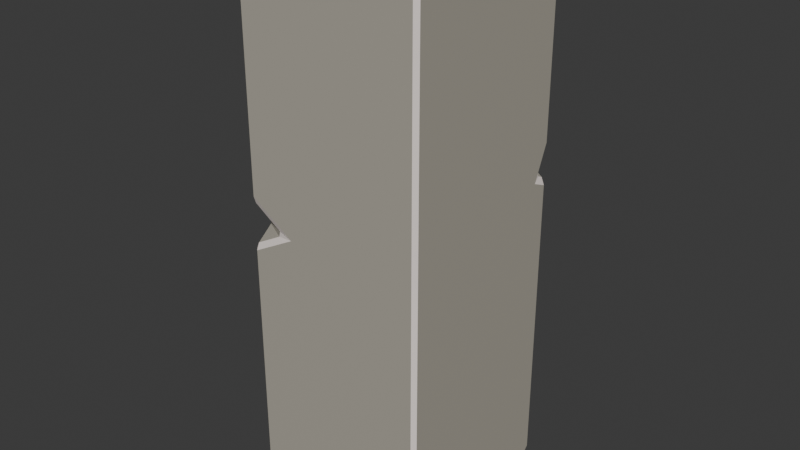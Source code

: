 # Source: sr2x6.blend  (saved by Blender 4.3.34; exported with 4.5.12 LTS)
import bpy
from mathutils import Matrix  # noqa: F401  (used for matrix-valued properties, if any)

bpy.ops.wm.read_factory_settings(use_empty=True)
scene = bpy.context.scene
scene.name = 'Scene'

# ---- collections
col_collection = bpy.data.collections.new('Collection'); scene.collection.children.link(col_collection)

# ---- materials (node trees are filled in below, after node groups)
mat_rock_material_004 = bpy.data.materials.new('rock_material.004')
mat_edges_004 = bpy.data.materials.new('edges.004')

# ---- material node trees
mat_rock_material_004.use_nodes = True; mat_rock_material_004.node_tree.nodes.clear()
_N = mat_rock_material_004.node_tree.nodes; _L = mat_rock_material_004.node_tree.links
n0 = _N.new('ShaderNodeBsdfPrincipled'); n0.name = 'Principled BSDF'; n0.location = (10, 300)
n0.inputs[0].default_value = (0.4371, 0.4087, 0.3452, 1.0)
n1 = _N.new('ShaderNodeOutputMaterial'); n1.name = 'Material Output'; n1.location = (300, 300)
_L.new(n0.outputs[0], n1.inputs[0])
n1.is_active_output = True
mat_edges_004.use_nodes = True; mat_edges_004.node_tree.nodes.clear()
_N = mat_edges_004.node_tree.nodes; _L = mat_edges_004.node_tree.links
n0 = _N.new('ShaderNodeBsdfPrincipled'); n0.name = 'Principled BSDF'; n0.location = (10, 300)
n0.inputs[0].default_value = (0.9131, 0.8199, 0.7715, 1.0)
n1 = _N.new('ShaderNodeOutputMaterial'); n1.name = 'Material Output'; n1.location = (300, 300)
_L.new(n0.outputs[0], n1.inputs[0])
n1.is_active_output = True

# ---- world
world_world = bpy.data.worlds.new('World'); scene.world = world_world
world_world.use_nodes = True; world_world.node_tree.nodes.clear()
_N = world_world.node_tree.nodes; _L = world_world.node_tree.links
n0 = _N.new('ShaderNodeOutputWorld'); n0.name = 'World Output'; n0.location = (300, 300)
n1 = _N.new('ShaderNodeBackground'); n1.name = 'Background'; n1.location = (10, 300)
n1.inputs[0].default_value = (0.05088, 0.05088, 0.05088, 1.0)
_L.new(n1.outputs[0], n0.inputs[0])
n0.is_active_output = True
world_world.color = (0.05088, 0.05088, 0.05088)
world_world.sun_shadow_jitter_overblur = 0.0

# ---- meshes
me_cube_016 = bpy.data.meshes.new('Cube.016')
me_cube_016.from_pydata([(1.0, 0.1215, 2.812), (-1.0, -0.1013, 2.891), (-1.0, -0.96, 5.96), (-0.96, -1.0, 5.96), (-0.96, -0.96, 6.0), (-0.96, 1.0, 5.96), (-1.0, 0.96, 5.96), (-0.96, 0.96, 6.0), (0.96, 1.0, 5.96), (0.96, 0.96, 6.0), (1.0, 0.96, 5.96), (-1.0, -0.001402, 0.04), (-0.96, 1.18e-07, 0.0), (0.96, 6.08e-08, 0.0), (1.0, 0.001728, 0.04), (-1.0, -0.2006, 5.725), (-0.977, -0.2215, 5.815), (-0.9734, -0.1702, 5.823), (-1.0, -0.4442, 5.96), (-0.96, -0.4351, 6.0), (-0.9699, -0.3562, 5.966), (-0.7323, -0.1475, 6.0), (-0.8534, -0.1386, 5.968), (-0.8493, -0.204, 5.966), (-1.0, 0.02635, 5.96), (-0.9653, -0.04989, 5.968), (-0.96, 0.03275, 6.0), (0.96, -0.05006, 6.0), (1.0, -0.04728, 5.96), (0.9664, 0.02586, 5.965), (0.9715, 0.2681, 5.701), (0.9664, 0.2039, 5.717), (1.0, 0.2401, 5.559), (1.0, 0.5622, 5.96), (0.96, 0.5501, 6.0), (0.9715, 0.4793, 5.964), (0.7769, 0.2338, 5.964), (0.6679, 0.1812, 6.0), (0.7826, 0.1715, 5.965), (1.0, -0.7472, 5.96), (0.96, -0.7472, 6.0), (0.9673, -0.8291, 5.967), (0.7472, -0.96, 6.0), (0.7472, -1.0, 5.96), (0.8291, -0.9673, 5.967), (1.0, -0.96, 5.747), (0.9673, -0.9673, 5.829), (0.96, -1.0, 5.747), (-1.0, -0.7919, 0.04), (-0.96, -0.7685, 0.0), (-0.96, -0.8367, 0.02828), (-1.0, -0.96, 0.2081), (-0.96, -0.9717, 0.1633), (-0.96, -1.0, 0.2315), (1.0, -0.96, 0.2081), (0.96, -1.0, 0.2315), (0.96, -0.9717, 0.1633), (0.96, -0.7685, 0.0), (1.0, -0.7919, 0.04), (0.96, -0.8367, 0.02828), (-1.0, 0.96, 0.2517), (-0.96, 1.0, 0.2517), (-0.9673, 0.9673, 0.1698), (-0.7483, 1.0, 0.04), (-0.7483, 0.96, 0.0), (-0.8302, 0.9673, 0.03266), (-1.0, 0.7483, 0.04), (-0.9673, 0.8302, 0.03266), (-0.96, 0.7483, 0.0), (0.7483, 0.96, 0.0), (0.7483, 1.0, 0.04), (0.8302, 0.9673, 0.03266), (0.96, 1.0, 0.2517), (1.0, 0.96, 0.2517), (0.9673, 0.9673, 0.1698), (0.96, 0.7483, 0.0), (0.9673, 0.8302, 0.03266), (1.0, 0.7483, 0.04), (0.96, -1.0, 2.98), (1.0, -0.96, 2.972), (-1.0, 0.96, 3.109), (-0.96, 1.0, 3.128), (-0.96, -1.0, 3.382), (-1.0, -0.96, 3.368), (-0.9631, -0.9723, 3.302), (-0.9633, -0.796, 3.013), (-0.9631, -0.7894, 3.073), (-1.0, -0.6859, 3.024), (-1.0, -0.96, 2.806), (-0.96, -1.0, 2.805), (-0.9633, -0.9672, 2.876), (-0.6748, -0.9672, 3.035), (-0.4863, -1.0, 3.065), (-0.655, -0.9723, 3.097), (1.0, 0.96, 3.381), (0.96, 1.0, 3.391), (0.9674, 0.9622, 3.458), (0.8394, 0.9769, 3.602), (0.887, 0.9622, 3.52), (0.7295, 1.0, 3.569), (0.96, 1.0, 3.868), (1.0, 0.96, 3.825), (0.9644, 0.9769, 3.764), (0.9644, 0.8828, 3.546), (1.0, 0.799, 3.45), (0.9674, 0.9017, 3.484)], [], [(16, 20, 23), (14, 0, 79, 54, 58), (1, 15, 24, 6, 80), (78, 47, 43, 3, 82, 92), (30, 35, 36), (85, 90, 91), (9, 7, 26, 21, 37, 34), (97, 102, 103), (29, 31, 38), (41, 44, 46), (11, 1, 80, 60, 66), (0, 32, 28, 39, 45, 79), (50, 59, 56, 52), (55, 78, 92, 89, 53), (62, 65, 67), (63, 61, 81, 99, 95, 72, 70), (84, 86, 93), (0, 104, 101, 10, 33, 32), (100, 99, 81, 5, 8), (48, 51, 88, 87, 1, 11), (12, 13, 57, 49), (71, 74, 76), (77, 73, 94, 104, 0, 14), (68, 64, 69, 75, 13, 12), (96, 98, 105), (27, 37, 21, 19, 4, 42, 40), (25, 17, 22), (2, 3, 4), (5, 6, 7), (8, 9, 10), (15, 16, 17), (18, 19, 20), (21, 22, 23), (24, 25, 26), (27, 28, 29), (30, 31, 32), (33, 34, 35), (36, 37, 38), (39, 40, 41), (42, 43, 44), (45, 46, 47), (48, 49, 50), (51, 52, 53), (54, 55, 56), (57, 58, 59), (60, 61, 62), (63, 64, 65), (66, 67, 68), (69, 70, 71), (72, 73, 74), (75, 76, 77), (82, 83, 84), (85, 86, 87), (88, 89, 90), (91, 92, 93), (94, 95, 96), (97, 98, 99), (100, 101, 102), (103, 104, 105), (7, 9, 8, 5), (30, 36, 38, 31), (24, 15, 17, 25), (15, 18, 20, 16), (19, 21, 23, 20), (21, 26, 25, 22), (6, 24, 26, 7), (16, 23, 22, 17), (4, 19, 18, 2), (37, 27, 29, 38), (28, 32, 31, 29), (32, 33, 35, 30), (34, 37, 36, 35), (33, 10, 9, 34), (45, 39, 41, 46), (40, 42, 44, 41), (43, 47, 46, 44), (27, 40, 39, 28), (42, 4, 3, 43), (51, 48, 50, 52), (49, 57, 59, 50), (58, 54, 56, 59), (55, 53, 52, 56), (12, 49, 48, 11), (79, 45, 47, 78), (14, 58, 57, 13), (66, 60, 62, 67), (61, 63, 65, 62), (64, 68, 67, 65), (75, 69, 71, 76), (70, 72, 74, 71), (73, 77, 76, 74), (68, 12, 11, 66), (81, 61, 60, 80), (69, 64, 63, 70), (77, 14, 13, 75), (54, 79, 78, 55), (5, 81, 80, 6), (97, 103, 105, 98), (85, 91, 93, 86), (92, 82, 84, 93), (83, 87, 86, 84), (87, 88, 90, 85), (89, 92, 91, 90), (82, 3, 2, 83), (88, 51, 53, 89), (104, 94, 96, 105), (95, 99, 98, 96), (99, 100, 102, 97), (101, 104, 103, 102), (72, 95, 94, 73), (100, 8, 10, 101), (1, 87, 83, 2, 18, 15)])
me_cube_016.polygons.foreach_set('material_index', [0, 0, 0, 0, 0, 0, 0, 0, 0, 0, 0, 0, 0, 0, 0, 0, 0, 0, 0, 0, 0, 0, 0, 0, 0, 0, 0, 1, 1, 1, 1, 1, 1, 1, 1, 1, 1, 1, 1, 1, 1, 1, 1, 1, 1, 1, 1, 1, 1, 1, 1, 1, 1, 1, 1, 1, 1, 1, 1, 1, 0, 1, 1, 1, 1, 1, 0, 1, 1, 1, 1, 1, 1, 1, 1, 1, 1, 1, 1, 1, 1, 1, 1, 1, 1, 1, 1, 1, 1, 1, 1, 1, 1, 1, 1, 1, 1, 0, 0, 1, 1, 1, 1, 1, 1, 1, 1, 1, 1, 1, 1, 0])
_uv = me_cube_016.uv_layers.new(name='UVMap')
_uv.uv.foreach_set('vector', [0.6414, 0.1556, 0.6552, 0.1568, 0.7817, 0.4818, 0.3767, 0.6248, 0.4922, 0.6098, 0.4988, 0.745, 0.3837, 0.745, 0.3767, 0.724, 0.4954, 0.1123, 0.6135, 0.09992, 0.6233, 0.1283, 0.6233, 0.245, 0.5046, 0.245, 0.4992, 0.755, 0.6145, 0.755, 0.6233, 0.7816, 0.6233, 0.995, 0.5159, 0.995, 0.5027, 0.9358, 0.6161, 0.5915, 0.6271, 0.5651, 0.6514, 0.5958, 0.5005, 0.105, 0.4948, 0.08363, 0.5014, 0.7079, 0.63, 0.505, 0.87, 0.505, 0.87, 0.6209, 0.8415, 0.6434, 0.6665, 0.6024, 0.63, 0.5562, 0.5251, 0.4828, 0.5318, 0.4984, 0.5227, 0.5102, 0.6277, 0.6218, 0.6174, 0.5995, 0.6507, 0.6036, 0.6277, 0.7286, 0.645, 0.7459, 0.622, 0.7459, 0.3767, 0.1248, 0.4954, 0.1123, 0.5046, 0.245, 0.3855, 0.245, 0.3767, 0.2185, 0.4922, 0.6098, 0.6066, 0.595, 0.6233, 0.6309, 0.6233, 0.7184, 0.6145, 0.745, 0.4988, 0.745, 0.13, 0.7296, 0.37, 0.7296, 0.37, 0.7465, 0.13, 0.7465, 0.3846, 0.755, 0.4992, 0.755, 0.5027, 0.9358, 0.4919, 0.995, 0.3846, 0.995, 0.3473, 0.2929, 0.3416, 0.31, 0.1958, 0.4558, 0.3767, 0.2815, 0.3855, 0.255, 0.5053, 0.255, 0.5237, 0.4662, 0.5163, 0.495, 0.3855, 0.495, 0.3767, 0.4685, 0.5126, 0.8921, 0.503, 0.2097, 0.504, 0.8536, 0.4922, 0.6098, 0.5188, 0.5251, 0.5344, 0.505, 0.6233, 0.505, 0.6233, 0.5547, 0.6066, 0.595, 0.5362, 0.495, 0.5237, 0.4662, 0.5053, 0.255, 0.6233, 0.255, 0.6233, 0.495, 0.3767, 0.02601, 0.3837, 0.005, 0.4919, 0.005, 0.501, 0.03927, 0.4954, 0.1123, 0.3767, 0.1248, 0.13, 0.625, 0.37, 0.625, 0.37, 0.7211, 0.13, 0.7211, 0.3551, 0.5041, 0.378, 0.5041, 0.3723, 0.5212, 0.3767, 0.5315, 0.3855, 0.505, 0.5159, 0.505, 0.5188, 0.5251, 0.4922, 0.6098, 0.3767, 0.6248, 0.13, 0.5315, 0.1565, 0.505, 0.3435, 0.505, 0.37, 0.5315, 0.37, 0.625, 0.13, 0.625, 0.5191, 0.5007, 0.5217, 0.4906, 0.5202, 0.5082, 0.63, 0.6313, 0.6665, 0.6024, 0.8415, 0.6434, 0.87, 0.6794, 0.87, 0.745, 0.6566, 0.745, 0.63, 0.7184, 0.8329, 0.5509, 0.6709, 0.2169, 0.8189, 0.562, 0.6233, 0.005, 0.6233, 0.0, 0.625, 0.005, 0.6233, 0.25, 0.6233, 0.245, 0.625, 0.245, 0.6233, 0.5, 0.625, 0.505, 0.6233, 0.505, 0.6135, 0.09992, 0.6167, 0.09556, 0.6158, 0.09837, 0.6233, 0.06947, 0.625, 0.07062, 0.6228, 0.07818, 0.8484, 0.645, 0.799, 0.5291, 0.7817, 0.4818, 0.6233, 0.1283, 0.6231, 0.1205, 0.625, 0.1291, 0.63, 0.6313, 0.6233, 0.6309, 0.6277, 0.6218, 0.6161, 0.5915, 0.6174, 0.5995, 0.6066, 0.595, 0.6233, 0.5547, 0.63, 0.5562, 0.6271, 0.5651, 0.6514, 0.5958, 0.6665, 0.6024, 0.6507, 0.6036, 0.6233, 0.7184, 0.63, 0.7184, 0.6277, 0.7286, 0.625, 0.7816, 0.6233, 0.7816, 0.623, 0.7734, 0.6145, 0.745, 0.6172, 0.7439, 0.6145, 0.75, 0.125, 0.724, 0.13, 0.7211, 0.13, 0.7261, 0.125, 0.7485, 0.13, 0.7465, 0.13, 0.75, 0.375, 0.7485, 0.37, 0.75, 0.37, 0.7465, 0.37, 0.7211, 0.375, 0.724, 0.37, 0.7261, 0.3718, 0.2639, 0.3843, 0.2515, 0.3473, 0.2929, 0.1565, 0.5, 0.1565, 0.505, 0.1483, 0.5061, 0.125, 0.5315, 0.1311, 0.5233, 0.13, 0.5315, 0.3435, 0.505, 0.3435, 0.5, 0.3517, 0.5061, 0.3828, 0.5, 0.3843, 0.5015, 0.378, 0.5041, 0.37, 0.5315, 0.3723, 0.5212, 0.3767, 0.5315, 0.5146, 0.9977, 0.5144, 0.9536, 0.5126, 0.8921, 0.5, 0.02674, 0.5011, 0.03091, 0.501, 0.03927, 0.4919, 0.005, 0.4919, 0.0, 0.4943, 0.00533, 0.5006, 0.958, 0.5027, 0.9358, 0.5016, 0.9528, 0.5159, 0.505, 0.5163, 0.495, 0.5191, 0.5007, 0.5251, 0.4828, 0.5217, 0.4906, 0.5237, 0.4662, 0.5362, 0.495, 0.5344, 0.505, 0.5318, 0.4984, 0.5227, 0.5102, 0.5188, 0.5251, 0.5202, 0.5082, 0.625, 0.255, 0.625, 0.495, 0.6233, 0.495, 0.6233, 0.255, 0.6161, 0.5915, 0.6514, 0.5958, 0.6507, 0.6036, 0.6174, 0.5995, 0.6233, 0.1283, 0.6135, 0.09992, 0.6172, 0.1051, 0.6231, 0.1205, 0.6135, 0.09992, 0.6233, 0.06947, 0.6552, 0.1568, 0.6414, 0.1556, 0.6381, 0.105, 0.8484, 0.645, 0.7817, 0.4818, 0.6552, 0.1568, 0.8415, 0.6434, 0.87, 0.6209, 0.8329, 0.5509, 0.8189, 0.562, 0.6233, 0.245, 0.6233, 0.1283, 0.625, 0.1291, 0.625, 0.245, 0.6414, 0.1556, 0.7817, 0.4818, 0.8189, 0.562, 0.6709, 0.2169, 0.625, 0.005, 0.625, 0.07062, 0.6233, 0.06947, 0.6233, 0.005, 0.6665, 0.6024, 0.63, 0.6313, 0.6277, 0.6218, 0.6507, 0.6036, 0.6233, 0.6309, 0.6066, 0.595, 0.6174, 0.5995, 0.6277, 0.6218, 0.6066, 0.595, 0.6233, 0.5547, 0.6271, 0.5651, 0.6161, 0.5915, 0.63, 0.5562, 0.6665, 0.6024, 0.6514, 0.5958, 0.6271, 0.5651, 0.6233, 0.5547, 0.6233, 0.505, 0.63, 0.505, 0.63, 0.5562, 0.6145, 0.745, 0.6233, 0.7184, 0.6277, 0.7286, 0.622, 0.7459, 0.63, 0.7184, 0.6566, 0.745, 0.645, 0.7459, 0.6277, 0.7286, 0.6233, 0.7816, 0.6145, 0.755, 0.6172, 0.7561, 0.623, 0.7734, 0.63, 0.6313, 0.63, 0.7184, 0.6233, 0.7184, 0.6233, 0.6309, 0.625, 0.7816, 0.625, 0.995, 0.6233, 0.995, 0.6233, 0.7816, 0.125, 0.7485, 0.125, 0.7275, 0.13, 0.7296, 0.13, 0.7465, 0.13, 0.7211, 0.37, 0.7211, 0.37, 0.7296, 0.13, 0.7296, 0.375, 0.7275, 0.375, 0.7485, 0.37, 0.7465, 0.37, 0.7296, 0.37, 0.75, 0.13, 0.75, 0.13, 0.7465, 0.37, 0.7465, 0.13, 0.625, 0.13, 0.7211, 0.125, 0.724, 0.125, 0.6252, 0.4988, 0.745, 0.6145, 0.745, 0.6145, 0.755, 0.4992, 0.755, 0.3767, 0.6248, 0.3767, 0.724, 0.37, 0.7211, 0.37, 0.625, 0.1379, 0.5155, 0.3718, 0.2639, 0.3473, 0.2929, 0.1958, 0.4558, 0.3855, 0.255, 0.3767, 0.2815, 0.3416, 0.31, 0.3473, 0.2929, 0.1565, 0.505, 0.13, 0.5315, 0.1311, 0.5233, 0.1483, 0.5061, 0.37, 0.5315, 0.3435, 0.505, 0.3551, 0.5041, 0.3723, 0.5212, 0.3476, 0.5, 0.3828, 0.5, 0.378, 0.5041, 0.3551, 0.5041, 0.3855, 0.505, 0.3767, 0.5315, 0.3723, 0.5212, 0.378, 0.5041, 0.13, 0.5315, 0.13, 0.625, 0.125, 0.625, 0.125, 0.5315, 0.5053, 0.255, 0.3855, 0.255, 0.3855, 0.245, 0.5046, 0.245, 0.3435, 0.505, 0.1565, 0.505, 0.1565, 0.5, 0.3435, 0.5, 0.3767, 0.5315, 0.3767, 0.6248, 0.37, 0.625, 0.37, 0.5315, 0.3837, 0.745, 0.4988, 0.745, 0.4992, 0.755, 0.3846, 0.755, 0.6233, 0.255, 0.5053, 0.255, 0.5046, 0.245, 0.6233, 0.245, 0.5251, 0.4828, 0.5227, 0.5102, 0.5202, 0.5082, 0.5217, 0.4906, 0.5005, 0.105, 0.5014, 0.7079, 0.504, 0.8536, 0.503, 0.2097, 0.5027, 0.9358, 0.5159, 0.995, 0.5126, 0.8921, 0.504, 0.8536, 0.5144, 0.9536, 0.5015, 0.03242, 0.503, 0.2097, 0.5126, 0.8921, 0.501, 0.03927, 0.4919, 0.005, 0.4948, 0.08363, 0.5005, 0.105, 0.4919, 0.995, 0.5027, 0.9358, 0.5006, 0.958, 0.494, 0.994, 0.5159, 0.0, 0.6233, 0.0, 0.6233, 0.005, 0.5153, 0.005, 0.4919, 0.005, 0.3837, 0.005, 0.3846, 0.0, 0.4919, 0.0, 0.5188, 0.5251, 0.5159, 0.505, 0.5191, 0.5007, 0.5202, 0.5082, 0.5163, 0.495, 0.5237, 0.4662, 0.5217, 0.4906, 0.5191, 0.5007, 0.5237, 0.4662, 0.5362, 0.495, 0.5318, 0.4984, 0.5251, 0.4828, 0.5344, 0.505, 0.5188, 0.5251, 0.5227, 0.5102, 0.5318, 0.4984, 0.3855, 0.495, 0.5163, 0.495, 0.5159, 0.505, 0.3855, 0.505, 0.5362, 0.495, 0.6233, 0.495, 0.6233, 0.505, 0.5344, 0.505, 0.4954, 0.1123, 0.501, 0.03927, 0.5153, 0.005, 0.6233, 0.005, 0.6233, 0.06947, 0.6135, 0.09992])
me_cube_016.materials.append(mat_rock_material_004)
me_cube_016.materials.append(mat_edges_004)
me_cube_016.update()

# ---- objects
ob_2x6 = bpy.data.objects.new('2x6', me_cube_016)

# ---- transforms, parenting, visibility, modifiers, constraints
ob_2x6.location = (0.0, 0.0, 0.0)

# ---- collection membership
col_collection.objects.link(ob_2x6)

# ---- scene / render settings (as saved in the file)
scene.frame_start = 1; scene.frame_end = 250; scene.frame_set(1)
scene.render.engine = 'BLENDER_EEVEE_NEXT'
bpy.context.view_layer.update()

# ---- added for rendering (the .blend has no active camera and no usable light): camera, sun
cam_auto = bpy.data.cameras.new('AutoCamera')
cam_auto.lens = 50.0
cam_auto.sensor_width = 36.0
cam_auto.clip_end = 1000.0
ob_auto_camera = bpy.data.objects.new('AutoCamera', cam_auto)
scene.collection.objects.link(ob_auto_camera)
ob_auto_camera.location = (6.13725, -7.3647, 7.9098)
ob_auto_camera.rotation_euler = (1.09748, -7.21219e-08, 0.694738)
scene.camera = ob_auto_camera
light_auto_sun = bpy.data.lights.new('AutoSun', 'SUN')
light_auto_sun.energy = 3.0
light_auto_sun.angle = 0.0523599
ob_auto_sun = bpy.data.objects.new('AutoSun', light_auto_sun)
scene.collection.objects.link(ob_auto_sun)
ob_auto_sun.rotation_euler = (0.872665, 0.174533, 0.523599)
bpy.context.view_layer.update()
